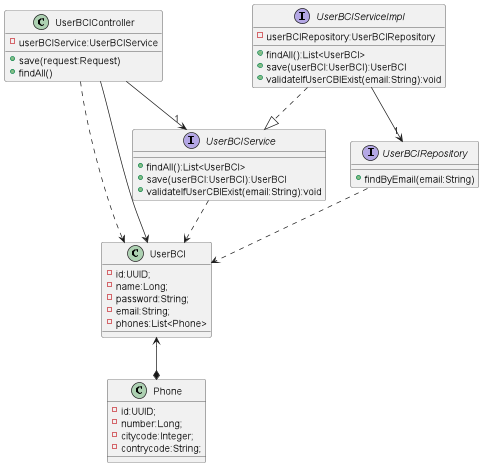

The diagram above was rendered by PlantUML. Its source (embedded in the PNG):
@startuml
'https://plantuml.com/class-diagram


interface UserBCIRepository{
  +findByEmail(email:String)
}

interface UserBCIService{
      +findAll():List<UserBCI>
      +save(userBCI:UserBCI):UserBCI
      +validateIfUserCBIExist(email:String):void
}

class UserBCIController{
      -userBCIService:UserBCIService
      +save(request:Request)
      +findAll()

}

interface UserBCIServiceImpl{
      -userBCIRepository:UserBCIRepository
      +findAll():List<UserBCI>
      +save(userBCI:UserBCI):UserBCI
      +validateIfUserCBIExist(email:String):void
}

class Phone{
    - id:UUID;
    - number:Long;
    - citycode:Integer;
    - contrycode:String;
}

class UserBCI{
    - id:UUID;
    - name:Long;
    - password:String;
    - email:String;
    - phones:List<Phone>
}

UserBCI  <--* Phone
UserBCIRepository  ..> UserBCI
UserBCIService..>UserBCI
UserBCIController..>UserBCI
UserBCIController --> "1" UserBCIService
UserBCIServiceImpl ..|> UserBCIService
UserBCIServiceImpl --> "1" UserBCIRepository
UserBCIController --> UserBCI
@enduml